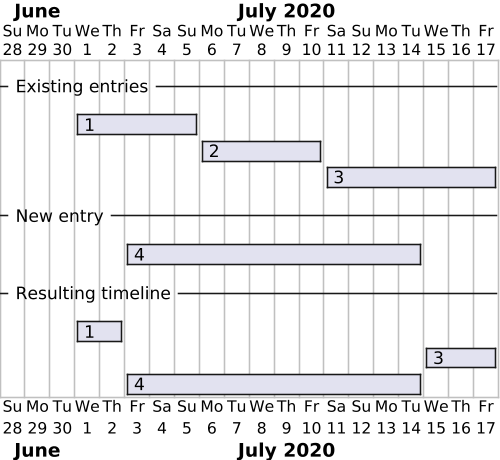

The diagram above was rendered by PlantUML. Its source (embedded in the PNG):
@startgantt time_dependent_create
scale 500 width
Project starts 2020-06-28

-- Existing entries --

[1] as [E1] starts 2020-07-01
[E1] ends 2020-07-05
[2] as [E2] starts 2020-07-06
[E2] ends 2020-07-10
[3] as [E3] starts 2020-07-11
[E3] ends 2020-07-17

-- New entry --

[4] as [N4] starts 2020-07-03
[N4] ends 2020-07-14

-- Resulting timeline --

[1 ] as [R1] starts 2020-07-01
[R1] ends 2020-07-02
[3 ] as [R3] starts 2020-07-15
[R3] ends 2020-07-17
[4 ] as [R4] starts 2020-07-03
[R4] ends 2020-07-14

@endgantt